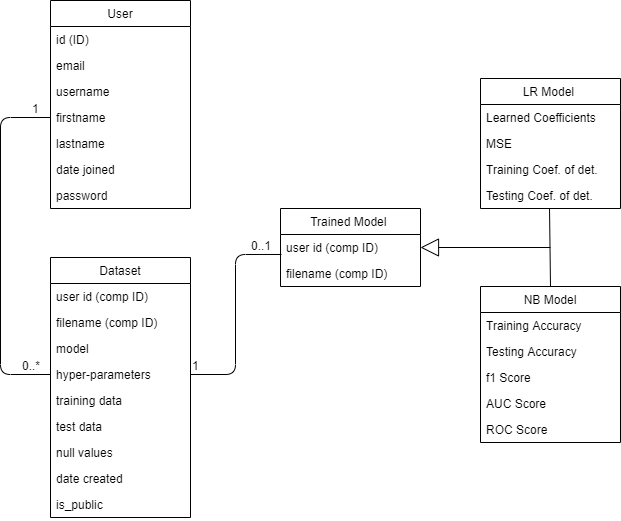

The diagram above was exported from draw.io. Its source (the exported page's mxGraphModel, read from the mxfile embedded in the PNG):
<mxGraphModel dx="852" dy="534" grid="1" gridSize="10" guides="1" tooltips="1" connect="1" arrows="1" fold="1" page="1" pageScale="1" pageWidth="827" pageHeight="1169" math="0" shadow="0">
  <root>
    <mxCell id="WIyWlLk6GJQsqaUBKTNV-0" />
    <mxCell id="WIyWlLk6GJQsqaUBKTNV-1" parent="WIyWlLk6GJQsqaUBKTNV-0" />
    <mxCell id="P8MVs7FE-FhJ-cavW_Cf-0" value="User" style="swimlane;fontStyle=0;childLayout=stackLayout;horizontal=1;startSize=26;fillColor=none;horizontalStack=0;resizeParent=1;resizeParentMax=0;resizeLast=0;collapsible=1;marginBottom=0;hachureGap=4;pointerEvents=0;" parent="WIyWlLk6GJQsqaUBKTNV-1" vertex="1">
      <mxGeometry x="70" y="53" width="140" height="208" as="geometry" />
    </mxCell>
    <mxCell id="P8MVs7FE-FhJ-cavW_Cf-19" value="id (ID)" style="text;strokeColor=none;fillColor=none;align=left;verticalAlign=top;spacingLeft=4;spacingRight=4;overflow=hidden;rotatable=0;points=[[0,0.5],[1,0.5]];portConstraint=eastwest;" parent="P8MVs7FE-FhJ-cavW_Cf-0" vertex="1">
      <mxGeometry y="26" width="140" height="26" as="geometry" />
    </mxCell>
    <mxCell id="P8MVs7FE-FhJ-cavW_Cf-1" value="email" style="text;strokeColor=none;fillColor=none;align=left;verticalAlign=top;spacingLeft=4;spacingRight=4;overflow=hidden;rotatable=0;points=[[0,0.5],[1,0.5]];portConstraint=eastwest;" parent="P8MVs7FE-FhJ-cavW_Cf-0" vertex="1">
      <mxGeometry y="52" width="140" height="26" as="geometry" />
    </mxCell>
    <mxCell id="P8MVs7FE-FhJ-cavW_Cf-2" value="username" style="text;strokeColor=none;fillColor=none;align=left;verticalAlign=top;spacingLeft=4;spacingRight=4;overflow=hidden;rotatable=0;points=[[0,0.5],[1,0.5]];portConstraint=eastwest;" parent="P8MVs7FE-FhJ-cavW_Cf-0" vertex="1">
      <mxGeometry y="78" width="140" height="26" as="geometry" />
    </mxCell>
    <mxCell id="P8MVs7FE-FhJ-cavW_Cf-18" value="firstname" style="text;strokeColor=none;fillColor=none;align=left;verticalAlign=top;spacingLeft=4;spacingRight=4;overflow=hidden;rotatable=0;points=[[0,0.5],[1,0.5]];portConstraint=eastwest;" parent="P8MVs7FE-FhJ-cavW_Cf-0" vertex="1">
      <mxGeometry y="104" width="140" height="26" as="geometry" />
    </mxCell>
    <mxCell id="P8MVs7FE-FhJ-cavW_Cf-17" value="lastname" style="text;strokeColor=none;fillColor=none;align=left;verticalAlign=top;spacingLeft=4;spacingRight=4;overflow=hidden;rotatable=0;points=[[0,0.5],[1,0.5]];portConstraint=eastwest;" parent="P8MVs7FE-FhJ-cavW_Cf-0" vertex="1">
      <mxGeometry y="130" width="140" height="26" as="geometry" />
    </mxCell>
    <mxCell id="P8MVs7FE-FhJ-cavW_Cf-16" value="date joined" style="text;strokeColor=none;fillColor=none;align=left;verticalAlign=top;spacingLeft=4;spacingRight=4;overflow=hidden;rotatable=0;points=[[0,0.5],[1,0.5]];portConstraint=eastwest;" parent="P8MVs7FE-FhJ-cavW_Cf-0" vertex="1">
      <mxGeometry y="156" width="140" height="26" as="geometry" />
    </mxCell>
    <mxCell id="P8MVs7FE-FhJ-cavW_Cf-3" value="password" style="text;strokeColor=none;fillColor=none;align=left;verticalAlign=top;spacingLeft=4;spacingRight=4;overflow=hidden;rotatable=0;points=[[0,0.5],[1,0.5]];portConstraint=eastwest;" parent="P8MVs7FE-FhJ-cavW_Cf-0" vertex="1">
      <mxGeometry y="182" width="140" height="26" as="geometry" />
    </mxCell>
    <mxCell id="P8MVs7FE-FhJ-cavW_Cf-4" value="Dataset" style="swimlane;fontStyle=0;childLayout=stackLayout;horizontal=1;startSize=26;fillColor=none;horizontalStack=0;resizeParent=1;resizeParentMax=0;resizeLast=0;collapsible=1;marginBottom=0;hachureGap=4;pointerEvents=0;" parent="WIyWlLk6GJQsqaUBKTNV-1" vertex="1">
      <mxGeometry x="70" y="310" width="140" height="260" as="geometry" />
    </mxCell>
    <mxCell id="P8MVs7FE-FhJ-cavW_Cf-5" value="user id (comp ID)" style="text;strokeColor=none;fillColor=none;align=left;verticalAlign=top;spacingLeft=4;spacingRight=4;overflow=hidden;rotatable=0;points=[[0,0.5],[1,0.5]];portConstraint=eastwest;" parent="P8MVs7FE-FhJ-cavW_Cf-4" vertex="1">
      <mxGeometry y="26" width="140" height="26" as="geometry" />
    </mxCell>
    <mxCell id="P8MVs7FE-FhJ-cavW_Cf-6" value="filename (comp ID)" style="text;strokeColor=none;fillColor=none;align=left;verticalAlign=top;spacingLeft=4;spacingRight=4;overflow=hidden;rotatable=0;points=[[0,0.5],[1,0.5]];portConstraint=eastwest;" parent="P8MVs7FE-FhJ-cavW_Cf-4" vertex="1">
      <mxGeometry y="52" width="140" height="26" as="geometry" />
    </mxCell>
    <mxCell id="P8MVs7FE-FhJ-cavW_Cf-7" value="model" style="text;strokeColor=none;fillColor=none;align=left;verticalAlign=top;spacingLeft=4;spacingRight=4;overflow=hidden;rotatable=0;points=[[0,0.5],[1,0.5]];portConstraint=eastwest;" parent="P8MVs7FE-FhJ-cavW_Cf-4" vertex="1">
      <mxGeometry y="78" width="140" height="26" as="geometry" />
    </mxCell>
    <mxCell id="P8MVs7FE-FhJ-cavW_Cf-26" value="hyper-parameters" style="text;strokeColor=none;fillColor=none;align=left;verticalAlign=top;spacingLeft=4;spacingRight=4;overflow=hidden;rotatable=0;points=[[0,0.5],[1,0.5]];portConstraint=eastwest;" parent="P8MVs7FE-FhJ-cavW_Cf-4" vertex="1">
      <mxGeometry y="104" width="140" height="26" as="geometry" />
    </mxCell>
    <mxCell id="P8MVs7FE-FhJ-cavW_Cf-25" value="training data" style="text;strokeColor=none;fillColor=none;align=left;verticalAlign=top;spacingLeft=4;spacingRight=4;overflow=hidden;rotatable=0;points=[[0,0.5],[1,0.5]];portConstraint=eastwest;" parent="P8MVs7FE-FhJ-cavW_Cf-4" vertex="1">
      <mxGeometry y="130" width="140" height="26" as="geometry" />
    </mxCell>
    <mxCell id="P8MVs7FE-FhJ-cavW_Cf-24" value="test data" style="text;strokeColor=none;fillColor=none;align=left;verticalAlign=top;spacingLeft=4;spacingRight=4;overflow=hidden;rotatable=0;points=[[0,0.5],[1,0.5]];portConstraint=eastwest;" parent="P8MVs7FE-FhJ-cavW_Cf-4" vertex="1">
      <mxGeometry y="156" width="140" height="26" as="geometry" />
    </mxCell>
    <mxCell id="P8MVs7FE-FhJ-cavW_Cf-28" value="null values" style="text;strokeColor=none;fillColor=none;align=left;verticalAlign=top;spacingLeft=4;spacingRight=4;overflow=hidden;rotatable=0;points=[[0,0.5],[1,0.5]];portConstraint=eastwest;" parent="P8MVs7FE-FhJ-cavW_Cf-4" vertex="1">
      <mxGeometry y="182" width="140" height="26" as="geometry" />
    </mxCell>
    <mxCell id="P8MVs7FE-FhJ-cavW_Cf-27" value="date created" style="text;strokeColor=none;fillColor=none;align=left;verticalAlign=top;spacingLeft=4;spacingRight=4;overflow=hidden;rotatable=0;points=[[0,0.5],[1,0.5]];portConstraint=eastwest;" parent="P8MVs7FE-FhJ-cavW_Cf-4" vertex="1">
      <mxGeometry y="208" width="140" height="26" as="geometry" />
    </mxCell>
    <mxCell id="-LUvyLW2s4zXHHotea-U-0" value="is_public" style="text;strokeColor=none;fillColor=none;align=left;verticalAlign=top;spacingLeft=4;spacingRight=4;overflow=hidden;rotatable=0;points=[[0,0.5],[1,0.5]];portConstraint=eastwest;" vertex="1" parent="P8MVs7FE-FhJ-cavW_Cf-4">
      <mxGeometry y="234" width="140" height="26" as="geometry" />
    </mxCell>
    <mxCell id="P8MVs7FE-FhJ-cavW_Cf-8" value="Trained Model " style="swimlane;fontStyle=0;childLayout=stackLayout;horizontal=1;startSize=26;fillColor=none;horizontalStack=0;resizeParent=1;resizeParentMax=0;resizeLast=0;collapsible=1;marginBottom=0;hachureGap=4;pointerEvents=0;" parent="WIyWlLk6GJQsqaUBKTNV-1" vertex="1">
      <mxGeometry x="300" y="261" width="140" height="78" as="geometry" />
    </mxCell>
    <mxCell id="P8MVs7FE-FhJ-cavW_Cf-38" value="user id (comp ID)" style="text;strokeColor=none;fillColor=none;align=left;verticalAlign=top;spacingLeft=4;spacingRight=4;overflow=hidden;rotatable=0;points=[[0,0.5],[1,0.5]];portConstraint=eastwest;" parent="P8MVs7FE-FhJ-cavW_Cf-8" vertex="1">
      <mxGeometry y="26" width="140" height="26" as="geometry" />
    </mxCell>
    <mxCell id="P8MVs7FE-FhJ-cavW_Cf-39" value="filename (comp ID)" style="text;strokeColor=none;fillColor=none;align=left;verticalAlign=top;spacingLeft=4;spacingRight=4;overflow=hidden;rotatable=0;points=[[0,0.5],[1,0.5]];portConstraint=eastwest;" parent="P8MVs7FE-FhJ-cavW_Cf-8" vertex="1">
      <mxGeometry y="52" width="140" height="26" as="geometry" />
    </mxCell>
    <mxCell id="P8MVs7FE-FhJ-cavW_Cf-12" value="NB Model" style="swimlane;fontStyle=0;childLayout=stackLayout;horizontal=1;startSize=26;fillColor=none;horizontalStack=0;resizeParent=1;resizeParentMax=0;resizeLast=0;collapsible=1;marginBottom=0;hachureGap=4;pointerEvents=0;" parent="WIyWlLk6GJQsqaUBKTNV-1" vertex="1">
      <mxGeometry x="500" y="339" width="140" height="156" as="geometry" />
    </mxCell>
    <mxCell id="P8MVs7FE-FhJ-cavW_Cf-34" value="Training Accuracy" style="text;strokeColor=none;fillColor=none;align=left;verticalAlign=top;spacingLeft=4;spacingRight=4;overflow=hidden;rotatable=0;points=[[0,0.5],[1,0.5]];portConstraint=eastwest;" parent="P8MVs7FE-FhJ-cavW_Cf-12" vertex="1">
      <mxGeometry y="26" width="140" height="26" as="geometry" />
    </mxCell>
    <mxCell id="P8MVs7FE-FhJ-cavW_Cf-33" value="Testing Accuracy" style="text;strokeColor=none;fillColor=none;align=left;verticalAlign=top;spacingLeft=4;spacingRight=4;overflow=hidden;rotatable=0;points=[[0,0.5],[1,0.5]];portConstraint=eastwest;" parent="P8MVs7FE-FhJ-cavW_Cf-12" vertex="1">
      <mxGeometry y="52" width="140" height="26" as="geometry" />
    </mxCell>
    <mxCell id="P8MVs7FE-FhJ-cavW_Cf-32" value="f1 Score" style="text;strokeColor=none;fillColor=none;align=left;verticalAlign=top;spacingLeft=4;spacingRight=4;overflow=hidden;rotatable=0;points=[[0,0.5],[1,0.5]];portConstraint=eastwest;" parent="P8MVs7FE-FhJ-cavW_Cf-12" vertex="1">
      <mxGeometry y="78" width="140" height="26" as="geometry" />
    </mxCell>
    <mxCell id="P8MVs7FE-FhJ-cavW_Cf-31" value="AUC Score" style="text;strokeColor=none;fillColor=none;align=left;verticalAlign=top;spacingLeft=4;spacingRight=4;overflow=hidden;rotatable=0;points=[[0,0.5],[1,0.5]];portConstraint=eastwest;" parent="P8MVs7FE-FhJ-cavW_Cf-12" vertex="1">
      <mxGeometry y="104" width="140" height="26" as="geometry" />
    </mxCell>
    <mxCell id="P8MVs7FE-FhJ-cavW_Cf-37" value="ROC Score" style="text;strokeColor=none;fillColor=none;align=left;verticalAlign=top;spacingLeft=4;spacingRight=4;overflow=hidden;rotatable=0;points=[[0,0.5],[1,0.5]];portConstraint=eastwest;" parent="P8MVs7FE-FhJ-cavW_Cf-12" vertex="1">
      <mxGeometry y="130" width="140" height="26" as="geometry" />
    </mxCell>
    <mxCell id="P8MVs7FE-FhJ-cavW_Cf-42" value="" style="endArrow=none;html=1;startSize=14;endSize=14;sourcePerimeterSpacing=8;targetPerimeterSpacing=8;exitX=0;exitY=0.5;exitDx=0;exitDy=0;entryX=0;entryY=0.5;entryDx=0;entryDy=0;endFill=0;edgeStyle=orthogonalEdgeStyle;elbow=vertical;" parent="WIyWlLk6GJQsqaUBKTNV-1" source="P8MVs7FE-FhJ-cavW_Cf-18" target="P8MVs7FE-FhJ-cavW_Cf-26" edge="1">
      <mxGeometry relative="1" as="geometry">
        <mxPoint x="200" y="290" as="sourcePoint" />
        <mxPoint x="360" y="290" as="targetPoint" />
        <Array as="points">
          <mxPoint x="20" y="170" />
          <mxPoint x="20" y="427" />
        </Array>
      </mxGeometry>
    </mxCell>
    <mxCell id="P8MVs7FE-FhJ-cavW_Cf-44" value="1" style="edgeLabel;resizable=0;html=1;align=left;verticalAlign=bottom;fontSize=12;" parent="P8MVs7FE-FhJ-cavW_Cf-42" connectable="0" vertex="1">
      <mxGeometry x="-1" relative="1" as="geometry">
        <mxPoint x="-20" as="offset" />
      </mxGeometry>
    </mxCell>
    <mxCell id="P8MVs7FE-FhJ-cavW_Cf-45" value="0..*" style="edgeLabel;resizable=0;html=1;align=right;verticalAlign=bottom;fontSize=12;" parent="P8MVs7FE-FhJ-cavW_Cf-42" connectable="0" vertex="1">
      <mxGeometry x="1" relative="1" as="geometry">
        <mxPoint x="-10" as="offset" />
      </mxGeometry>
    </mxCell>
    <mxCell id="P8MVs7FE-FhJ-cavW_Cf-47" value="" style="endArrow=none;html=1;startSize=14;endSize=14;sourcePerimeterSpacing=8;targetPerimeterSpacing=8;exitX=1;exitY=0.5;exitDx=0;exitDy=0;endFill=0;entryX=0.007;entryY=0.769;entryDx=0;entryDy=0;edgeStyle=elbowEdgeStyle;entryPerimeter=0;" parent="WIyWlLk6GJQsqaUBKTNV-1" source="P8MVs7FE-FhJ-cavW_Cf-26" target="P8MVs7FE-FhJ-cavW_Cf-38" edge="1">
      <mxGeometry relative="1" as="geometry">
        <mxPoint x="460" y="160" as="sourcePoint" />
        <mxPoint x="520" y="206" as="targetPoint" />
      </mxGeometry>
    </mxCell>
    <mxCell id="P8MVs7FE-FhJ-cavW_Cf-48" value="1" style="edgeLabel;resizable=0;html=1;align=left;verticalAlign=bottom;fontSize=12;" parent="P8MVs7FE-FhJ-cavW_Cf-47" connectable="0" vertex="1">
      <mxGeometry x="-1" relative="1" as="geometry" />
    </mxCell>
    <mxCell id="P8MVs7FE-FhJ-cavW_Cf-49" value="0..1" style="edgeLabel;resizable=0;html=1;align=right;verticalAlign=bottom;fontSize=12;" parent="P8MVs7FE-FhJ-cavW_Cf-47" connectable="0" vertex="1">
      <mxGeometry x="1" relative="1" as="geometry">
        <mxPoint x="-10" as="offset" />
      </mxGeometry>
    </mxCell>
    <mxCell id="P8MVs7FE-FhJ-cavW_Cf-53" value="LR Model " style="swimlane;fontStyle=0;childLayout=stackLayout;horizontal=1;startSize=26;fillColor=none;horizontalStack=0;resizeParent=1;resizeParentMax=0;resizeLast=0;collapsible=1;marginBottom=0;hachureGap=4;pointerEvents=0;" parent="WIyWlLk6GJQsqaUBKTNV-1" vertex="1">
      <mxGeometry x="500" y="131" width="140" height="130" as="geometry" />
    </mxCell>
    <mxCell id="P8MVs7FE-FhJ-cavW_Cf-56" value="Learned Coefficients" style="text;strokeColor=none;fillColor=none;align=left;verticalAlign=top;spacingLeft=4;spacingRight=4;overflow=hidden;rotatable=0;points=[[0,0.5],[1,0.5]];portConstraint=eastwest;" parent="P8MVs7FE-FhJ-cavW_Cf-53" vertex="1">
      <mxGeometry y="26" width="140" height="26" as="geometry" />
    </mxCell>
    <mxCell id="P8MVs7FE-FhJ-cavW_Cf-57" value="MSE" style="text;strokeColor=none;fillColor=none;align=left;verticalAlign=top;spacingLeft=4;spacingRight=4;overflow=hidden;rotatable=0;points=[[0,0.5],[1,0.5]];portConstraint=eastwest;" parent="P8MVs7FE-FhJ-cavW_Cf-53" vertex="1">
      <mxGeometry y="52" width="140" height="26" as="geometry" />
    </mxCell>
    <mxCell id="P8MVs7FE-FhJ-cavW_Cf-58" value="Training Coef. of det." style="text;strokeColor=none;fillColor=none;align=left;verticalAlign=top;spacingLeft=4;spacingRight=4;overflow=hidden;rotatable=0;points=[[0,0.5],[1,0.5]];portConstraint=eastwest;" parent="P8MVs7FE-FhJ-cavW_Cf-53" vertex="1">
      <mxGeometry y="78" width="140" height="26" as="geometry" />
    </mxCell>
    <mxCell id="P8MVs7FE-FhJ-cavW_Cf-59" value="Testing Coef. of det." style="text;strokeColor=none;fillColor=none;align=left;verticalAlign=top;spacingLeft=4;spacingRight=4;overflow=hidden;rotatable=0;points=[[0,0.5],[1,0.5]];portConstraint=eastwest;" parent="P8MVs7FE-FhJ-cavW_Cf-53" vertex="1">
      <mxGeometry y="104" width="140" height="26" as="geometry" />
    </mxCell>
    <mxCell id="P8MVs7FE-FhJ-cavW_Cf-60" value="" style="endArrow=block;endSize=16;endFill=0;html=1;sourcePerimeterSpacing=8;targetPerimeterSpacing=8;fontSize=12;entryX=1;entryY=0.5;entryDx=0;entryDy=0;" parent="WIyWlLk6GJQsqaUBKTNV-1" target="P8MVs7FE-FhJ-cavW_Cf-38" edge="1">
      <mxGeometry width="160" relative="1" as="geometry">
        <mxPoint x="570" y="300" as="sourcePoint" />
        <mxPoint x="470" y="190" as="targetPoint" />
      </mxGeometry>
    </mxCell>
    <mxCell id="P8MVs7FE-FhJ-cavW_Cf-63" value="" style="endArrow=none;startArrow=none;endFill=0;startFill=0;html=1;startSize=14;endSize=14;sourcePerimeterSpacing=8;targetPerimeterSpacing=8;fontSize=12;entryX=0.493;entryY=1;entryDx=0;entryDy=0;entryPerimeter=0;exitX=0.5;exitY=0;exitDx=0;exitDy=0;" parent="WIyWlLk6GJQsqaUBKTNV-1" source="P8MVs7FE-FhJ-cavW_Cf-12" target="P8MVs7FE-FhJ-cavW_Cf-59" edge="1">
      <mxGeometry width="160" relative="1" as="geometry">
        <mxPoint x="490" y="299.5" as="sourcePoint" />
        <mxPoint x="650" y="299.5" as="targetPoint" />
      </mxGeometry>
    </mxCell>
  </root>
</mxGraphModel>